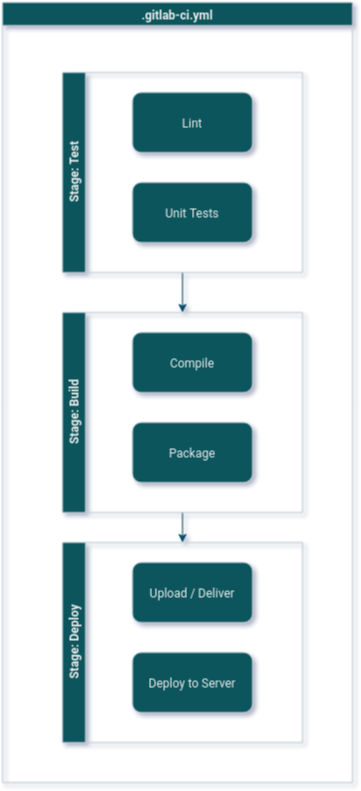

The diagram above was exported from draw.io. Its source (the exported page's mxGraphModel, read from the mxfile embedded in the PNG):
<mxGraphModel dx="2074" dy="1154" grid="1" gridSize="10" guides="1" tooltips="1" connect="1" arrows="1" fold="1" page="1" pageScale="1" pageWidth="827" pageHeight="1169" math="0" shadow="0">
  <root>
    <mxCell id="0" />
    <mxCell id="1" parent="0" />
    <mxCell id="oRORsUZqoaq-WSX8N6wm-1" value=".gitlab-ci.yml" style="swimlane;whiteSpace=wrap;html=1;startSize=23;labelBackgroundColor=none;fillColor=#09555B;strokeColor=#BAC8D3;fontColor=#EEEEEE;" vertex="1" parent="1">
      <mxGeometry x="160" y="140" width="350" height="780" as="geometry" />
    </mxCell>
    <mxCell id="oRORsUZqoaq-WSX8N6wm-19" style="edgeStyle=orthogonalEdgeStyle;rounded=0;orthogonalLoop=1;jettySize=auto;html=1;exitX=0.5;exitY=1;exitDx=0;exitDy=0;entryX=0.5;entryY=0;entryDx=0;entryDy=0;labelBackgroundColor=none;strokeColor=#0B4D6A;fontColor=default;" edge="1" parent="oRORsUZqoaq-WSX8N6wm-1" source="oRORsUZqoaq-WSX8N6wm-3" target="oRORsUZqoaq-WSX8N6wm-15">
      <mxGeometry relative="1" as="geometry" />
    </mxCell>
    <mxCell id="oRORsUZqoaq-WSX8N6wm-3" value="Stage: Test" style="swimlane;horizontal=0;whiteSpace=wrap;html=1;labelBackgroundColor=none;fillColor=#09555B;strokeColor=#BAC8D3;fontColor=#EEEEEE;" vertex="1" parent="oRORsUZqoaq-WSX8N6wm-1">
      <mxGeometry x="60" y="70" width="240" height="200" as="geometry" />
    </mxCell>
    <mxCell id="oRORsUZqoaq-WSX8N6wm-6" value="Lint" style="rounded=1;whiteSpace=wrap;html=1;labelBackgroundColor=none;fillColor=#09555B;strokeColor=#BAC8D3;fontColor=#EEEEEE;" vertex="1" parent="oRORsUZqoaq-WSX8N6wm-3">
      <mxGeometry x="70" y="20" width="120" height="60" as="geometry" />
    </mxCell>
    <mxCell id="oRORsUZqoaq-WSX8N6wm-7" value="Unit Tests" style="rounded=1;whiteSpace=wrap;html=1;labelBackgroundColor=none;fillColor=#09555B;strokeColor=#BAC8D3;fontColor=#EEEEEE;" vertex="1" parent="oRORsUZqoaq-WSX8N6wm-3">
      <mxGeometry x="70" y="110" width="120" height="60" as="geometry" />
    </mxCell>
    <mxCell id="oRORsUZqoaq-WSX8N6wm-5" value="Stage: Deploy" style="swimlane;horizontal=0;whiteSpace=wrap;html=1;labelBackgroundColor=none;fillColor=#09555B;strokeColor=#BAC8D3;fontColor=#EEEEEE;" vertex="1" parent="oRORsUZqoaq-WSX8N6wm-1">
      <mxGeometry x="60" y="540" width="240" height="200" as="geometry" />
    </mxCell>
    <mxCell id="oRORsUZqoaq-WSX8N6wm-13" value="Upload / Deliver" style="rounded=1;whiteSpace=wrap;html=1;labelBackgroundColor=none;fillColor=#09555B;strokeColor=#BAC8D3;fontColor=#EEEEEE;" vertex="1" parent="oRORsUZqoaq-WSX8N6wm-5">
      <mxGeometry x="70" y="20" width="120" height="60" as="geometry" />
    </mxCell>
    <mxCell id="oRORsUZqoaq-WSX8N6wm-14" value="Deploy to Server" style="rounded=1;whiteSpace=wrap;html=1;labelBackgroundColor=none;fillColor=#09555B;strokeColor=#BAC8D3;fontColor=#EEEEEE;" vertex="1" parent="oRORsUZqoaq-WSX8N6wm-5">
      <mxGeometry x="70" y="110" width="120" height="60" as="geometry" />
    </mxCell>
    <mxCell id="oRORsUZqoaq-WSX8N6wm-20" style="edgeStyle=orthogonalEdgeStyle;rounded=0;orthogonalLoop=1;jettySize=auto;html=1;exitX=0.5;exitY=1;exitDx=0;exitDy=0;entryX=0.5;entryY=0;entryDx=0;entryDy=0;labelBackgroundColor=none;strokeColor=#0B4D6A;fontColor=default;" edge="1" parent="oRORsUZqoaq-WSX8N6wm-1" source="oRORsUZqoaq-WSX8N6wm-15" target="oRORsUZqoaq-WSX8N6wm-5">
      <mxGeometry relative="1" as="geometry" />
    </mxCell>
    <mxCell id="oRORsUZqoaq-WSX8N6wm-15" value="Stage: Build" style="swimlane;horizontal=0;whiteSpace=wrap;html=1;labelBackgroundColor=none;fillColor=#09555B;strokeColor=#BAC8D3;fontColor=#EEEEEE;" vertex="1" parent="oRORsUZqoaq-WSX8N6wm-1">
      <mxGeometry x="60" y="310" width="240" height="200" as="geometry" />
    </mxCell>
    <mxCell id="oRORsUZqoaq-WSX8N6wm-16" value="Compile" style="rounded=1;whiteSpace=wrap;html=1;labelBackgroundColor=none;fillColor=#09555B;strokeColor=#BAC8D3;fontColor=#EEEEEE;" vertex="1" parent="oRORsUZqoaq-WSX8N6wm-15">
      <mxGeometry x="70" y="20" width="120" height="60" as="geometry" />
    </mxCell>
    <mxCell id="oRORsUZqoaq-WSX8N6wm-17" value="Package" style="rounded=1;whiteSpace=wrap;html=1;labelBackgroundColor=none;fillColor=#09555B;strokeColor=#BAC8D3;fontColor=#EEEEEE;" vertex="1" parent="oRORsUZqoaq-WSX8N6wm-15">
      <mxGeometry x="70" y="110" width="120" height="60" as="geometry" />
    </mxCell>
  </root>
</mxGraphModel>